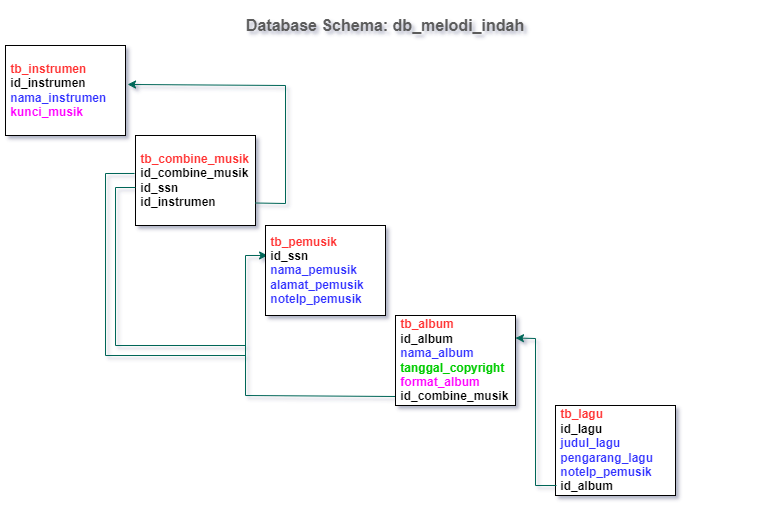

The diagram above was exported from draw.io. Its source (the exported page's mxGraphModel, read from the mxfile embedded in the PNG):
<mxGraphModel dx="1017" dy="417" grid="1" gridSize="10" guides="1" tooltips="1" connect="1" arrows="1" fold="1" page="1" pageScale="1" pageWidth="827" pageHeight="1169" math="0" shadow="0">
  <root>
    <mxCell id="WIyWlLk6GJQsqaUBKTNV-0" />
    <mxCell id="WIyWlLk6GJQsqaUBKTNV-1" parent="WIyWlLk6GJQsqaUBKTNV-0" />
    <mxCell id="wCQpIuzeCHoeb6JZP5O7-3" value="&lt;font style=&quot;font-size: 16px;&quot;&gt;Database Schema: db_melodi_indah&lt;/font&gt;" style="text;strokeColor=none;fillColor=none;html=1;align=center;verticalAlign=middle;whiteSpace=wrap;rounded=0;hachureGap=4;fontColor=#5C5C5C;fontStyle=1" parent="WIyWlLk6GJQsqaUBKTNV-1" vertex="1">
      <mxGeometry x="60" width="720" height="40" as="geometry" />
    </mxCell>
    <mxCell id="iuKp5JcctWofRU-val3d-3" value="" style="endArrow=classic;html=1;rounded=0;strokeColor=#006658;fontColor=#000000;exitX=0;exitY=0.9;exitDx=0;exitDy=0;exitPerimeter=0;entryX=0.017;entryY=0.333;entryDx=0;entryDy=0;entryPerimeter=0;" edge="1" parent="WIyWlLk6GJQsqaUBKTNV-1" source="iuKp5JcctWofRU-val3d-9" target="iuKp5JcctWofRU-val3d-7">
      <mxGeometry width="50" height="50" relative="1" as="geometry">
        <mxPoint x="100" y="414.5" as="sourcePoint" />
        <mxPoint x="220" y="250" as="targetPoint" />
        <Array as="points">
          <mxPoint x="280" y="390" />
          <mxPoint x="280" y="250" />
        </Array>
      </mxGeometry>
    </mxCell>
    <mxCell id="iuKp5JcctWofRU-val3d-5" value="&lt;div style=&quot;&quot;&gt;&lt;span style=&quot;background-color: initial;&quot;&gt;&lt;font color=&quot;#ff3333&quot;&gt;&lt;b&gt;&amp;nbsp;tb_instrumen&lt;/b&gt;&lt;/font&gt;&lt;/span&gt;&lt;/div&gt;&lt;div style=&quot;&quot;&gt;&lt;span style=&quot;background-color: initial;&quot;&gt;&lt;b style=&quot;&quot;&gt;&lt;font color=&quot;#ff3333&quot;&gt;&amp;nbsp;&lt;/font&gt;id_instrumen&lt;/b&gt;&lt;/span&gt;&lt;/div&gt;&lt;div style=&quot;&quot;&gt;&lt;span style=&quot;background-color: initial;&quot;&gt;&lt;b style=&quot;&quot;&gt;&lt;font color=&quot;#3333ff&quot;&gt;&amp;nbsp;nama_instrumen&lt;/font&gt;&lt;/b&gt;&lt;/span&gt;&lt;/div&gt;&lt;div style=&quot;&quot;&gt;&lt;b&gt;&lt;font color=&quot;#3333ff&quot;&gt;&amp;nbsp;&lt;/font&gt;&lt;font color=&quot;#ff00ff&quot;&gt;kunci_musik&lt;/font&gt;&lt;/b&gt;&lt;/div&gt;" style="rounded=0;whiteSpace=wrap;html=1;sketch=0;align=left;" vertex="1" parent="WIyWlLk6GJQsqaUBKTNV-1">
      <mxGeometry x="40" y="40" width="120" height="90" as="geometry" />
    </mxCell>
    <mxCell id="iuKp5JcctWofRU-val3d-6" value="&lt;div style=&quot;&quot;&gt;&lt;span style=&quot;background-color: initial;&quot;&gt;&lt;font color=&quot;#ff3333&quot;&gt;&lt;b&gt;&amp;nbsp;tb_combine_musik&lt;/b&gt;&lt;/font&gt;&lt;/span&gt;&lt;/div&gt;&lt;div style=&quot;&quot;&gt;&lt;span style=&quot;background-color: initial;&quot;&gt;&lt;b style=&quot;&quot;&gt;&lt;font color=&quot;#ff3333&quot;&gt;&amp;nbsp;&lt;/font&gt;id_combine_musik&lt;/b&gt;&lt;/span&gt;&lt;/div&gt;&lt;b&gt;&amp;nbsp;id_ssn&lt;/b&gt;&lt;b&gt;&lt;br&gt;&amp;nbsp;&lt;/b&gt;&lt;b&gt;id_instrumen&lt;br&gt;&lt;/b&gt;" style="rounded=0;whiteSpace=wrap;html=1;sketch=0;align=left;" vertex="1" parent="WIyWlLk6GJQsqaUBKTNV-1">
      <mxGeometry x="170" y="130" width="120" height="90" as="geometry" />
    </mxCell>
    <mxCell id="iuKp5JcctWofRU-val3d-7" value="&lt;div style=&quot;&quot;&gt;&lt;span style=&quot;background-color: initial;&quot;&gt;&lt;font color=&quot;#ff3333&quot;&gt;&lt;b&gt;&amp;nbsp;tb_pemusik&lt;/b&gt;&lt;/font&gt;&lt;/span&gt;&lt;/div&gt;&lt;div style=&quot;&quot;&gt;&lt;span style=&quot;background-color: initial;&quot;&gt;&lt;b style=&quot;&quot;&gt;&lt;font color=&quot;#ff3333&quot;&gt;&amp;nbsp;&lt;/font&gt;id_ssn&lt;/b&gt;&lt;/span&gt;&lt;/div&gt;&lt;div style=&quot;&quot;&gt;&lt;span style=&quot;background-color: initial;&quot;&gt;&lt;b style=&quot;&quot;&gt;&lt;font color=&quot;#3333ff&quot;&gt;&amp;nbsp;nama_pemusik&lt;/font&gt;&lt;/b&gt;&lt;/span&gt;&lt;/div&gt;&lt;div style=&quot;&quot;&gt;&lt;span style=&quot;background-color: initial;&quot;&gt;&lt;b&gt;&lt;font color=&quot;#3333ff&quot;&gt;&amp;nbsp;alamat_pemusik&lt;/font&gt;&lt;/b&gt;&lt;/span&gt;&lt;/div&gt;&lt;div style=&quot;&quot;&gt;&lt;b&gt;&lt;font color=&quot;#3333ff&quot;&gt;&amp;nbsp;notelp_pemusik&lt;/font&gt;&lt;/b&gt;&lt;/div&gt;" style="rounded=0;whiteSpace=wrap;html=1;sketch=0;align=left;" vertex="1" parent="WIyWlLk6GJQsqaUBKTNV-1">
      <mxGeometry x="300" y="220" width="120" height="90" as="geometry" />
    </mxCell>
    <mxCell id="iuKp5JcctWofRU-val3d-8" value="&lt;div style=&quot;&quot;&gt;&lt;span style=&quot;background-color: initial;&quot;&gt;&lt;font color=&quot;#ff3333&quot;&gt;&lt;b&gt;&amp;nbsp;tb_lagu&lt;/b&gt;&lt;/font&gt;&lt;/span&gt;&lt;/div&gt;&lt;div style=&quot;&quot;&gt;&lt;span style=&quot;background-color: initial;&quot;&gt;&lt;b style=&quot;&quot;&gt;&lt;font color=&quot;#ff3333&quot;&gt;&amp;nbsp;&lt;/font&gt;id_lagu&lt;/b&gt;&lt;/span&gt;&lt;/div&gt;&lt;div style=&quot;&quot;&gt;&lt;span style=&quot;background-color: initial;&quot;&gt;&lt;b style=&quot;&quot;&gt;&lt;font color=&quot;#3333ff&quot;&gt;&amp;nbsp;judul_lagu&lt;/font&gt;&lt;/b&gt;&lt;/span&gt;&lt;/div&gt;&lt;div style=&quot;&quot;&gt;&lt;span style=&quot;background-color: initial;&quot;&gt;&lt;b&gt;&lt;font color=&quot;#3333ff&quot;&gt;&amp;nbsp;pengarang_lagu&lt;/font&gt;&lt;/b&gt;&lt;/span&gt;&lt;/div&gt;&lt;div style=&quot;&quot;&gt;&lt;b&gt;&lt;font color=&quot;#3333ff&quot;&gt;&amp;nbsp;notelp_pemusik&lt;/font&gt;&lt;/b&gt;&lt;/div&gt;&lt;b&gt;&amp;nbsp;id_album&lt;/b&gt;" style="rounded=0;whiteSpace=wrap;html=1;sketch=0;align=left;" vertex="1" parent="WIyWlLk6GJQsqaUBKTNV-1">
      <mxGeometry x="590" y="400" width="120" height="90" as="geometry" />
    </mxCell>
    <mxCell id="iuKp5JcctWofRU-val3d-9" value="&lt;div style=&quot;&quot;&gt;&lt;span style=&quot;background-color: initial;&quot;&gt;&lt;font color=&quot;#ff3333&quot;&gt;&lt;b&gt;&amp;nbsp;tb_album&lt;/b&gt;&lt;/font&gt;&lt;/span&gt;&lt;/div&gt;&lt;div style=&quot;&quot;&gt;&lt;span style=&quot;background-color: initial;&quot;&gt;&lt;b style=&quot;&quot;&gt;&lt;font color=&quot;#ff3333&quot;&gt;&amp;nbsp;&lt;/font&gt;id_album&lt;/b&gt;&lt;/span&gt;&lt;/div&gt;&lt;div style=&quot;&quot;&gt;&lt;span style=&quot;background-color: initial;&quot;&gt;&lt;b style=&quot;&quot;&gt;&lt;font color=&quot;#3333ff&quot;&gt;&amp;nbsp;nama_album&lt;/font&gt;&lt;/b&gt;&lt;/span&gt;&lt;/div&gt;&lt;b&gt;&lt;font color=&quot;#3333ff&quot;&gt;&amp;nbsp;&lt;/font&gt;&lt;font color=&quot;#00cc00&quot;&gt;tanggal_copyright&lt;/font&gt;&lt;/b&gt;&lt;div style=&quot;&quot;&gt;&lt;b&gt;&lt;font color=&quot;#3333ff&quot;&gt;&amp;nbsp;&lt;/font&gt;&lt;font color=&quot;#ff00ff&quot;&gt;format_album&lt;/font&gt;&lt;/b&gt;&lt;/div&gt;&lt;b&gt;&amp;nbsp;id_combine_musik&lt;/b&gt;" style="rounded=0;whiteSpace=wrap;html=1;sketch=0;align=left;" vertex="1" parent="WIyWlLk6GJQsqaUBKTNV-1">
      <mxGeometry x="430" y="310" width="120" height="90" as="geometry" />
    </mxCell>
    <mxCell id="iuKp5JcctWofRU-val3d-11" value="" style="endArrow=classic;html=1;rounded=0;strokeColor=#006658;fontColor=#000000;exitX=0.008;exitY=0.889;exitDx=0;exitDy=0;exitPerimeter=0;entryX=1;entryY=0.25;entryDx=0;entryDy=0;" edge="1" parent="WIyWlLk6GJQsqaUBKTNV-1" source="iuKp5JcctWofRU-val3d-8" target="iuKp5JcctWofRU-val3d-9">
      <mxGeometry width="50" height="50" relative="1" as="geometry">
        <mxPoint x="312.03999999999996" y="259.97" as="sourcePoint" />
        <mxPoint x="580" y="310" as="targetPoint" />
        <Array as="points">
          <mxPoint x="570" y="480" />
          <mxPoint x="570" y="333" />
        </Array>
      </mxGeometry>
    </mxCell>
    <mxCell id="iuKp5JcctWofRU-val3d-12" value="" style="endArrow=classic;html=1;rounded=0;strokeColor=#006658;fontColor=#000000;exitX=1;exitY=0.75;exitDx=0;exitDy=0;entryX=1.017;entryY=0.433;entryDx=0;entryDy=0;entryPerimeter=0;" edge="1" parent="WIyWlLk6GJQsqaUBKTNV-1" source="iuKp5JcctWofRU-val3d-6" target="iuKp5JcctWofRU-val3d-5">
      <mxGeometry width="50" height="50" relative="1" as="geometry">
        <mxPoint x="90" y="230" as="sourcePoint" />
        <mxPoint x="230" y="60" as="targetPoint" />
        <Array as="points">
          <mxPoint x="320" y="198" />
          <mxPoint x="320" y="80" />
        </Array>
      </mxGeometry>
    </mxCell>
    <mxCell id="iuKp5JcctWofRU-val3d-14" value="" style="endArrow=none;html=1;rounded=0;sketch=0;fontColor=#000000;strokeColor=#006658;fillColor=#21C0A5;entryX=-0.008;entryY=0.422;entryDx=0;entryDy=0;entryPerimeter=0;" edge="1" parent="WIyWlLk6GJQsqaUBKTNV-1" target="iuKp5JcctWofRU-val3d-6">
      <mxGeometry width="50" height="50" relative="1" as="geometry">
        <mxPoint x="280" y="350" as="sourcePoint" />
        <mxPoint x="470" y="230" as="targetPoint" />
        <Array as="points">
          <mxPoint x="140" y="350" />
          <mxPoint x="140" y="168" />
        </Array>
      </mxGeometry>
    </mxCell>
    <mxCell id="iuKp5JcctWofRU-val3d-15" value="" style="endArrow=none;html=1;rounded=0;sketch=0;fontColor=#000000;strokeColor=#006658;fillColor=#21C0A5;" edge="1" parent="WIyWlLk6GJQsqaUBKTNV-1">
      <mxGeometry width="50" height="50" relative="1" as="geometry">
        <mxPoint x="280" y="340" as="sourcePoint" />
        <mxPoint x="170" y="182" as="targetPoint" />
        <Array as="points">
          <mxPoint x="150" y="340" />
          <mxPoint x="150" y="182" />
        </Array>
      </mxGeometry>
    </mxCell>
  </root>
</mxGraphModel>